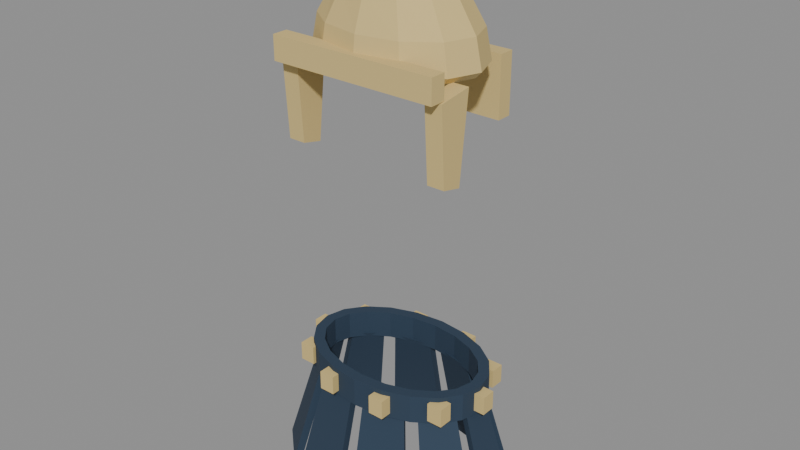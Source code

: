 # Source: roman-armor-v2.blend  (saved by Blender 5.2.44; exported with 4.5.12 LTS)
import bpy
from mathutils import Matrix  # noqa: F401  (used for matrix-valued properties, if any)

bpy.ops.wm.read_factory_settings(use_empty=True)
scene = bpy.context.scene
scene.name = 'Roman Armor V2 Refined'

# ---- materials (node trees are filled in below, after node groups)
mat_roman_v2_original_bronze_001 = bpy.data.materials.new('Roman_V2_Original_Bronze.001')
mat_roman_v2_original_bronze_001.diffuse_color = (0.6724, 0.5089, 0.2051, 1.0)
mat_roman_v2_original_skirt_001 = bpy.data.materials.new('Roman_V2_Original_Skirt.001')
mat_roman_v2_original_skirt_001.diffuse_color = (0.02217, 0.04519, 0.08022, 1.0)

# ---- material node trees
mat_roman_v2_original_bronze_001.use_nodes = True; mat_roman_v2_original_bronze_001.node_tree.nodes.clear()
_N = mat_roman_v2_original_bronze_001.node_tree.nodes; _L = mat_roman_v2_original_bronze_001.node_tree.links
n0 = _N.new('ShaderNodeBsdfPrincipled'); n0.name = 'Principled BSDF'; n0.location = (-200, 100)
n0.inputs[0].default_value = (0.6724, 0.5089, 0.2051, 1.0)
n0.inputs[2].default_value = 0.8
n0.inputs[10].default_value = 0.005
n1 = _N.new('ShaderNodeOutputMaterial'); n1.name = 'Material Output'; n1.location = (200, 100)
_L.new(n0.outputs[0], n1.inputs[0])
n1.is_active_output = True
mat_roman_v2_original_skirt_001.use_nodes = True; mat_roman_v2_original_skirt_001.node_tree.nodes.clear()
_N = mat_roman_v2_original_skirt_001.node_tree.nodes; _L = mat_roman_v2_original_skirt_001.node_tree.links
n0 = _N.new('ShaderNodeBsdfPrincipled'); n0.name = 'Principled BSDF'; n0.location = (-200, 100)
n0.inputs[0].default_value = (0.02217, 0.04519, 0.08022, 1.0)
n0.inputs[2].default_value = 0.8
n0.inputs[10].default_value = 0.005
n1 = _N.new('ShaderNodeOutputMaterial'); n1.name = 'Material Output'; n1.location = (200, 100)
_L.new(n0.outputs[0], n1.inputs[0])
n1.is_active_output = True

# ---- meshes
me_helmet_galea_001 = bpy.data.meshes.new('Helmet_Galea.001')
me_helmet_galea_001.from_pydata([(0.054, 0.0, 0.214), (0.04677, -0.019, 0.214), (0.027, -0.03291, 0.214), (3.307e-18, -0.038, 0.214), (-0.027, -0.03291, 0.214), (-0.04677, -0.019, 0.214), (-0.054, -4.654e-18, 0.214), (-0.04677, 0.019, 0.214), (-0.027, 0.03291, 0.214), (-9.92e-18, 0.038, 0.214), (0.027, 0.03291, 0.214), (0.04677, 0.019, 0.214), (0.05, 0.0, 0.232), (0.0433, -0.018, 0.232), (0.025, -0.03118, 0.232), (3.062e-18, -0.036, 0.232), (-0.025, -0.03118, 0.232), (-0.0433, -0.018, 0.232), (-0.05, -4.409e-18, 0.232), (-0.0433, 0.018, 0.232), (-0.025, 0.03118, 0.232), (-9.185e-18, 0.036, 0.232), (0.025, 0.03118, 0.232), (0.0433, 0.018, 0.232), (0.037, 0.0, 0.252), (0.03204, -0.0145, 0.252), (0.0185, -0.02511, 0.252), (2.266e-18, -0.029, 0.252), (-0.0185, -0.02511, 0.252), (-0.03204, -0.0145, 0.252), (-0.037, -3.551e-18, 0.252), (-0.03204, 0.0145, 0.252), (-0.0185, 0.02511, 0.252), (-6.797e-18, 0.029, 0.252), (0.0185, 0.02511, 0.252), (0.03204, 0.0145, 0.252), (0.018, 0.0, 0.266), (0.01559, -0.008, 0.266), (0.009, -0.01386, 0.266), (1.102e-18, -0.016, 0.266), (-0.009, -0.01386, 0.266), (-0.01559, -0.008, 0.266), (-0.018, -1.959e-18, 0.266), (-0.01559, 0.008, 0.266), (-0.009, 0.01386, 0.266), (-3.307e-18, 0.016, 0.266), (0.009, 0.01386, 0.266), (0.01559, 0.008, 0.266), (0.003, 0.0, 0.272), (0.002598, -0.0015, 0.272), (0.0015, -0.002598, 0.272), (1.837e-19, -0.003, 0.272), (-0.0015, -0.002598, 0.272), (-0.002598, -0.0015, 0.272), (-0.003, -3.674e-19, 0.272), (-0.002598, 0.0015, 0.272), (-0.0015, 0.002598, 0.272), (-5.511e-19, 0.003, 0.272), (0.0015, 0.002598, 0.272), (0.002598, 0.0015, 0.272), (0.05, 0.0, 0.21), (0.0433, -0.017, 0.21), (0.025, -0.02944, 0.21), (3.062e-18, -0.034, 0.21), (-0.025, -0.02944, 0.21), (-0.0433, -0.017, 0.21), (-0.05, -4.164e-18, 0.21), (-0.0433, 0.017, 0.21), (-0.025, 0.02944, 0.21), (-9.185e-18, 0.034, 0.21), (0.025, 0.02944, 0.21), (0.0433, 0.017, 0.21), (0.046, 0.0, 0.228), (0.03984, -0.016, 0.228), (0.023, -0.02771, 0.228), (2.817e-18, -0.032, 0.228), (-0.023, -0.02771, 0.228), (-0.03984, -0.016, 0.228), (-0.046, -3.919e-18, 0.228), (-0.03984, 0.016, 0.228), (-0.023, 0.02771, 0.228), (-8.45e-18, 0.032, 0.228), (0.023, 0.02771, 0.228), (0.03984, 0.016, 0.228), (0.033, 0.0, 0.248), (0.02858, -0.0125, 0.248), (0.0165, -0.02165, 0.248), (2.021e-18, -0.025, 0.248), (-0.0165, -0.02165, 0.248), (-0.02858, -0.0125, 0.248), (-0.033, -3.062e-18, 0.248), (-0.02858, 0.0125, 0.248), (-0.0165, 0.02165, 0.248), (-6.062e-18, 0.025, 0.248), (0.0165, 0.02165, 0.248), (0.02858, 0.0125, 0.248), (0.014, 0.0, 0.262), (0.01212, -0.006, 0.262), (0.007, -0.01039, 0.262), (8.573e-19, -0.012, 0.262), (-0.007, -0.01039, 0.262), (-0.01212, -0.006, 0.262), (-0.014, -1.47e-18, 0.262), (-0.01212, 0.006, 0.262), (-0.007, 0.01039, 0.262), (-2.572e-18, 0.012, 0.262), (0.007, 0.01039, 0.262), (0.01212, 0.006, 0.262), (0.001, 0.0, 0.268), (0.000866, -0.0005, 0.268), (0.0005, -0.000866, 0.268), (6.123e-20, -0.001, 0.268), (-0.0005, -0.000866, 0.268), (-0.000866, -0.0005, 0.268), (-0.001, -1.225e-19, 0.268), (-0.000866, 0.0005, 0.268), (-0.0005, 0.000866, 0.268), (-1.837e-19, 0.001, 0.268), (0.0005, 0.000866, 0.268), (0.000866, 0.0005, 0.268), (-0.054, -0.031, 0.2075), (0.054, -0.031, 0.2075), (0.054, -0.031, 0.2225), (-0.054, -0.031, 0.2225), (-0.054, -0.041, 0.2075), (0.054, -0.041, 0.2075), (0.054, -0.041, 0.2225), (-0.054, -0.041, 0.2225), (-0.044, -0.012, 0.21), (-0.044, -0.034, 0.207), (-0.044, -0.031, 0.159), (-0.044, -0.018, 0.156), (-0.055, -0.012, 0.21), (-0.055, -0.034, 0.207), (-0.055, -0.031, 0.159), (-0.055, -0.018, 0.156), (0.044, -0.012, 0.21), (0.044, -0.034, 0.207), (0.044, -0.031, 0.159), (0.044, -0.018, 0.156), (0.055, -0.012, 0.21), (0.055, -0.034, 0.207), (0.055, -0.031, 0.159), (0.055, -0.018, 0.156), (-0.043, 0.043, 0.175), (0.043, 0.043, 0.175), (0.043, 0.043, 0.213), (-0.043, 0.043, 0.213), (-0.043, 0.033, 0.175), (0.043, 0.033, 0.175), (0.043, 0.033, 0.213), (-0.043, 0.033, 0.213), (-0.013, 0.0105, 0.267), (0.013, 0.0105, 0.267), (0.013, 0.0105, 0.281), (-0.013, 0.0105, 0.281), (-0.013, -0.0105, 0.267), (0.013, -0.0105, 0.267), (0.013, -0.0105, 0.281), (-0.013, -0.0105, 0.281), (0.057, 0.0045, 0.009), (0.067, 0.0045, 0.009), (0.067, 0.0045, 0.021), (0.057, 0.0045, 0.021), (0.057, -0.0045, 0.009), (0.067, -0.0045, 0.009), (0.067, -0.0045, 0.021), (0.057, -0.0045, 0.021), (0.04516, -0.02077, 0.009), (0.05516, -0.02077, 0.009), (0.05516, -0.02077, 0.021), (0.04516, -0.02077, 0.021), (0.04516, -0.02977, 0.009), (0.05516, -0.02977, 0.009), (0.05516, -0.02977, 0.021), (0.04516, -0.02977, 0.021), (0.01416, -0.0364, 0.009), (0.02416, -0.0364, 0.009), (0.02416, -0.0364, 0.021), (0.01416, -0.0364, 0.021), (0.01416, -0.0454, 0.009), (0.02416, -0.0454, 0.009), (0.02416, -0.0454, 0.021), (0.01416, -0.0454, 0.021), (-0.02416, -0.0364, 0.009), (-0.01416, -0.0364, 0.009), (-0.01416, -0.0364, 0.021), (-0.02416, -0.0364, 0.021), (-0.02416, -0.0454, 0.009), (-0.01416, -0.0454, 0.009), (-0.01416, -0.0454, 0.021), (-0.02416, -0.0454, 0.021), (-0.05516, -0.02077, 0.009), (-0.04516, -0.02077, 0.009), (-0.04516, -0.02077, 0.021), (-0.05516, -0.02077, 0.021), (-0.05516, -0.02977, 0.009), (-0.04516, -0.02977, 0.009), (-0.04516, -0.02977, 0.021), (-0.05516, -0.02977, 0.021), (-0.067, 0.0045, 0.009), (-0.057, 0.0045, 0.009), (-0.057, 0.0045, 0.021), (-0.067, 0.0045, 0.021), (-0.067, -0.0045, 0.009), (-0.057, -0.0045, 0.009), (-0.057, -0.0045, 0.021), (-0.067, -0.0045, 0.021), (-0.05516, 0.02977, 0.009), (-0.04516, 0.02977, 0.009), (-0.04516, 0.02977, 0.021), (-0.05516, 0.02977, 0.021), (-0.05516, 0.02077, 0.009), (-0.04516, 0.02077, 0.009), (-0.04516, 0.02077, 0.021), (-0.05516, 0.02077, 0.021), (-0.02416, 0.0454, 0.009), (-0.01416, 0.0454, 0.009), (-0.01416, 0.0454, 0.021), (-0.02416, 0.0454, 0.021), (-0.02416, 0.0364, 0.009), (-0.01416, 0.0364, 0.009), (-0.01416, 0.0364, 0.021), (-0.02416, 0.0364, 0.021), (0.01416, 0.0454, 0.009), (0.02416, 0.0454, 0.009), (0.02416, 0.0454, 0.021), (0.01416, 0.0454, 0.021), (0.01416, 0.0364, 0.009), (0.02416, 0.0364, 0.009), (0.02416, 0.0364, 0.021), (0.01416, 0.0364, 0.021), (0.04516, 0.02977, 0.009), (0.05516, 0.02977, 0.009), (0.05516, 0.02977, 0.021), (0.04516, 0.02977, 0.021), (0.04516, 0.02077, 0.009), (0.05516, 0.02077, 0.009), (0.05516, 0.02077, 0.021), (0.04516, 0.02077, 0.021)], [], [(0, 12, 13, 1), (1, 13, 14, 2), (2, 14, 15, 3), (3, 15, 16, 4), (4, 16, 17, 5), (5, 17, 18, 6), (6, 18, 19, 7), (7, 19, 20, 8), (8, 20, 21, 9), (9, 21, 22, 10), (10, 22, 23, 11), (11, 23, 12, 0), (12, 24, 25, 13), (13, 25, 26, 14), (14, 26, 27, 15), (15, 27, 28, 16), (16, 28, 29, 17), (17, 29, 30, 18), (18, 30, 31, 19), (19, 31, 32, 20), (20, 32, 33, 21), (21, 33, 34, 22), (22, 34, 35, 23), (23, 35, 24, 12), (24, 36, 37, 25), (25, 37, 38, 26), (26, 38, 39, 27), (27, 39, 40, 28), (28, 40, 41, 29), (29, 41, 42, 30), (30, 42, 43, 31), (31, 43, 44, 32), (32, 44, 45, 33), (33, 45, 46, 34), (34, 46, 47, 35), (35, 47, 36, 24), (36, 48, 49, 37), (37, 49, 50, 38), (38, 50, 51, 39), (39, 51, 52, 40), (40, 52, 53, 41), (41, 53, 54, 42), (42, 54, 55, 43), (43, 55, 56, 44), (44, 56, 57, 45), (45, 57, 58, 46), (46, 58, 59, 47), (47, 59, 48, 36), (48, 59, 58, 57, 56, 55, 54, 53, 52, 51, 50, 49), (60, 61, 73, 72), (61, 62, 74, 73), (62, 63, 75, 74), (63, 64, 76, 75), (64, 65, 77, 76), (65, 66, 78, 77), (66, 67, 79, 78), (67, 68, 80, 79), (68, 69, 81, 80), (69, 70, 82, 81), (70, 71, 83, 82), (71, 60, 72, 83), (72, 73, 85, 84), (73, 74, 86, 85), (74, 75, 87, 86), (75, 76, 88, 87), (76, 77, 89, 88), (77, 78, 90, 89), (78, 79, 91, 90), (79, 80, 92, 91), (80, 81, 93, 92), (81, 82, 94, 93), (82, 83, 95, 94), (83, 72, 84, 95), (84, 85, 97, 96), (85, 86, 98, 97), (86, 87, 99, 98), (87, 88, 100, 99), (88, 89, 101, 100), (89, 90, 102, 101), (90, 91, 103, 102), (91, 92, 104, 103), (92, 93, 105, 104), (93, 94, 106, 105), (94, 95, 107, 106), (95, 84, 96, 107), (96, 97, 109, 108), (97, 98, 110, 109), (98, 99, 111, 110), (99, 100, 112, 111), (100, 101, 113, 112), (101, 102, 114, 113), (102, 103, 115, 114), (103, 104, 116, 115), (104, 105, 117, 116), (105, 106, 118, 117), (106, 107, 119, 118), (107, 96, 108, 119), (108, 109, 110, 111, 112, 113, 114, 115, 116, 117, 118, 119), (0, 1, 61, 60), (1, 2, 62, 61), (2, 3, 63, 62), (3, 4, 64, 63), (4, 5, 65, 64), (5, 6, 66, 65), (6, 7, 67, 66), (7, 8, 68, 67), (8, 9, 69, 68), (9, 10, 70, 69), (10, 11, 71, 70), (11, 0, 60, 71), (120, 123, 122, 121), (124, 125, 126, 127), (120, 121, 125, 124), (121, 122, 126, 125), (122, 123, 127, 126), (123, 120, 124, 127), (128, 129, 130, 131), (132, 135, 134, 133), (128, 132, 133, 129), (129, 133, 134, 130), (130, 134, 135, 131), (131, 135, 132, 128), (136, 139, 138, 137), (140, 141, 142, 143), (136, 137, 141, 140), (137, 138, 142, 141), (138, 139, 143, 142), (139, 136, 140, 143), (144, 147, 146, 145), (148, 149, 150, 151), (144, 145, 149, 148), (145, 146, 150, 149), (146, 147, 151, 150), (147, 144, 148, 151), (152, 155, 154, 153), (156, 157, 158, 159), (152, 153, 157, 156), (153, 154, 158, 157), (154, 155, 159, 158), (155, 152, 156, 159), (160, 163, 162, 161), (164, 165, 166, 167), (160, 161, 165, 164), (161, 162, 166, 165), (162, 163, 167, 166), (163, 160, 164, 167), (168, 171, 170, 169), (172, 173, 174, 175), (168, 169, 173, 172), (169, 170, 174, 173), (170, 171, 175, 174), (171, 168, 172, 175), (176, 179, 178, 177), (180, 181, 182, 183), (176, 177, 181, 180), (177, 178, 182, 181), (178, 179, 183, 182), (179, 176, 180, 183), (184, 187, 186, 185), (188, 189, 190, 191), (184, 185, 189, 188), (185, 186, 190, 189), (186, 187, 191, 190), (187, 184, 188, 191), (192, 195, 194, 193), (196, 197, 198, 199), (192, 193, 197, 196), (193, 194, 198, 197), (194, 195, 199, 198), (195, 192, 196, 199), (200, 203, 202, 201), (204, 205, 206, 207), (200, 201, 205, 204), (201, 202, 206, 205), (202, 203, 207, 206), (203, 200, 204, 207), (208, 211, 210, 209), (212, 213, 214, 215), (208, 209, 213, 212), (209, 210, 214, 213), (210, 211, 215, 214), (211, 208, 212, 215), (216, 219, 218, 217), (220, 221, 222, 223), (216, 217, 221, 220), (217, 218, 222, 221), (218, 219, 223, 222), (219, 216, 220, 223), (224, 227, 226, 225), (228, 229, 230, 231), (224, 225, 229, 228), (225, 226, 230, 229), (226, 227, 231, 230), (227, 224, 228, 231), (232, 235, 234, 233), (236, 237, 238, 239), (232, 233, 237, 236), (233, 234, 238, 237), (234, 235, 239, 238), (235, 232, 236, 239)])
me_helmet_galea_001.materials.append(mat_roman_v2_original_bronze_001)
me_helmet_galea_001.update()
me_skirt_ten_separated_lames_001 = bpy.data.meshes.new('Skirt_Ten_Separated_Lames.001')
me_skirt_ten_separated_lames_001.from_pydata([(0.0583, 0.00946, 0.008), (0.0583, -0.00946, 0.008), (0.08065, 0.01324, -0.062), (0.08065, -0.01324, -0.062), (0.05344, 0.008277, 0.008), (0.05344, -0.008277, 0.008), (0.07579, 0.01206, -0.062), (0.07579, -0.01206, -0.062), (0.0555, -0.01519, 0.008), (0.03882, -0.0305, 0.008), (0.07678, -0.02127, -0.062), (0.05371, -0.0427, -0.062), (0.05088, -0.01329, 0.008), (0.03559, -0.02669, 0.008), (0.07216, -0.01937, -0.062), (0.05047, -0.03888, -0.062), (0.03151, -0.03404, 0.008), (0.00452, -0.03989, 0.008), (0.04359, -0.04766, -0.062), (0.006252, -0.05584, -0.062), (0.02888, -0.02978, 0.008), (0.004143, -0.0349, 0.008), (0.04096, -0.0434, -0.062), (0.005875, -0.05086, -0.062), (-0.00452, -0.03989, 0.008), (-0.03151, -0.03404, 0.008), (-0.006252, -0.05584, -0.062), (-0.04359, -0.04766, -0.062), (-0.004143, -0.0349, 0.008), (-0.02888, -0.02978, 0.008), (-0.005875, -0.05086, -0.062), (-0.04096, -0.0434, -0.062), (-0.03882, -0.0305, 0.008), (-0.0555, -0.01519, 0.008), (-0.05371, -0.0427, -0.062), (-0.07678, -0.02127, -0.062), (-0.03559, -0.02669, 0.008), (-0.05088, -0.01329, 0.008), (-0.05047, -0.03888, -0.062), (-0.07216, -0.01937, -0.062), (-0.0583, -0.00946, 0.008), (-0.0583, 0.00946, 0.008), (-0.08065, -0.01324, -0.062), (-0.08065, 0.01324, -0.062), (-0.05344, -0.008277, 0.008), (-0.05344, 0.008277, 0.008), (-0.07579, -0.01206, -0.062), (-0.07579, 0.01206, -0.062), (-0.0555, 0.01519, 0.008), (-0.03882, 0.0305, 0.008), (-0.07678, 0.02127, -0.062), (-0.05371, 0.0427, -0.062), (-0.05088, 0.01329, 0.008), (-0.03559, 0.02669, 0.008), (-0.07216, 0.01937, -0.062), (-0.05047, 0.03888, -0.062), (-0.03151, 0.03404, 0.008), (-0.00452, 0.03989, 0.008), (-0.04359, 0.04766, -0.062), (-0.006252, 0.05584, -0.062), (-0.02888, 0.02978, 0.008), (-0.004143, 0.0349, 0.008), (-0.04096, 0.0434, -0.062), (-0.005875, 0.05086, -0.062), (0.00452, 0.03989, 0.008), (0.03151, 0.03404, 0.008), (0.006252, 0.05584, -0.062), (0.04359, 0.04766, -0.062), (0.004143, 0.0349, 0.008), (0.02888, 0.02978, 0.008), (0.005875, 0.05086, -0.062), (0.04096, 0.0434, -0.062), (0.03882, 0.0305, 0.008), (0.0555, 0.01519, 0.008), (0.05371, 0.0427, -0.062), (0.07678, 0.02127, -0.062), (0.03559, 0.02669, 0.008), (0.05088, 0.01329, 0.008), (0.05047, 0.03888, -0.062), (0.07216, 0.01937, -0.062)], [], [(0, 1, 3, 2), (4, 6, 7, 5), (0, 4, 5, 1), (2, 3, 7, 6), (0, 2, 6, 4), (1, 5, 7, 3), (8, 9, 11, 10), (12, 14, 15, 13), (8, 12, 13, 9), (10, 11, 15, 14), (8, 10, 14, 12), (9, 13, 15, 11), (16, 17, 19, 18), (20, 22, 23, 21), (16, 20, 21, 17), (18, 19, 23, 22), (16, 18, 22, 20), (17, 21, 23, 19), (24, 25, 27, 26), (28, 30, 31, 29), (24, 28, 29, 25), (26, 27, 31, 30), (24, 26, 30, 28), (25, 29, 31, 27), (32, 33, 35, 34), (36, 38, 39, 37), (32, 36, 37, 33), (34, 35, 39, 38), (32, 34, 38, 36), (33, 37, 39, 35), (40, 41, 43, 42), (44, 46, 47, 45), (40, 44, 45, 41), (42, 43, 47, 46), (40, 42, 46, 44), (41, 45, 47, 43), (48, 49, 51, 50), (52, 54, 55, 53), (48, 52, 53, 49), (50, 51, 55, 54), (48, 50, 54, 52), (49, 53, 55, 51), (56, 57, 59, 58), (60, 62, 63, 61), (56, 60, 61, 57), (58, 59, 63, 62), (56, 58, 62, 60), (57, 61, 63, 59), (64, 65, 67, 66), (68, 70, 71, 69), (64, 68, 69, 65), (66, 67, 71, 70), (64, 66, 70, 68), (65, 69, 71, 67), (72, 73, 75, 74), (76, 78, 79, 77), (72, 76, 77, 73), (74, 75, 79, 78), (72, 74, 78, 76), (73, 77, 79, 75)])
me_skirt_ten_separated_lames_001.materials.append(mat_roman_v2_original_skirt_001)
me_skirt_ten_separated_lames_001.update()
me_waist_belt_001 = bpy.data.meshes.new('Waist_Belt.001')
me_waist_belt_001.from_pydata([(0.061, 0.0, 0.006), (0.05801, -0.01298, 0.006), (0.04935, -0.02469, 0.006), (0.03585, -0.03398, 0.006), (0.01885, -0.03994, 0.006), (3.735e-18, -0.042, 0.006), (-0.01885, -0.03994, 0.006), (-0.03585, -0.03398, 0.006), (-0.04935, -0.02469, 0.006), (-0.05801, -0.01298, 0.006), (-0.061, -5.144e-18, 0.006), (-0.05801, 0.01298, 0.006), (-0.04935, 0.02469, 0.006), (-0.03585, 0.03398, 0.006), (-0.01885, 0.03994, 0.006), (-1.121e-17, 0.042, 0.006), (0.01885, 0.03994, 0.006), (0.03585, 0.03398, 0.006), (0.04935, 0.02469, 0.006), (0.05801, 0.01298, 0.006), (0.054, 0.0, 0.006), (0.05136, -0.01082, 0.006), (0.04369, -0.02057, 0.006), (0.03174, -0.02832, 0.006), (0.01669, -0.03329, 0.006), (3.307e-18, -0.035, 0.006), (-0.01669, -0.03329, 0.006), (-0.03174, -0.02832, 0.006), (-0.04369, -0.02057, 0.006), (-0.05136, -0.01082, 0.006), (-0.054, -4.286e-18, 0.006), (-0.05136, 0.01082, 0.006), (-0.04369, 0.02057, 0.006), (-0.03174, 0.02832, 0.006), (-0.01669, 0.03329, 0.006), (-9.92e-18, 0.035, 0.006), (0.01669, 0.03329, 0.006), (0.03174, 0.02832, 0.006), (0.04369, 0.02057, 0.006), (0.05136, 0.01082, 0.006), (0.061, 0.0, 0.024), (0.05801, -0.01298, 0.024), (0.04935, -0.02469, 0.024), (0.03585, -0.03398, 0.024), (0.01885, -0.03994, 0.024), (3.735e-18, -0.042, 0.024), (-0.01885, -0.03994, 0.024), (-0.03585, -0.03398, 0.024), (-0.04935, -0.02469, 0.024), (-0.05801, -0.01298, 0.024), (-0.061, -5.144e-18, 0.024), (-0.05801, 0.01298, 0.024), (-0.04935, 0.02469, 0.024), (-0.03585, 0.03398, 0.024), (-0.01885, 0.03994, 0.024), (-1.121e-17, 0.042, 0.024), (0.01885, 0.03994, 0.024), (0.03585, 0.03398, 0.024), (0.04935, 0.02469, 0.024), (0.05801, 0.01298, 0.024), (0.054, 0.0, 0.024), (0.05136, -0.01082, 0.024), (0.04369, -0.02057, 0.024), (0.03174, -0.02832, 0.024), (0.01669, -0.03329, 0.024), (3.307e-18, -0.035, 0.024), (-0.01669, -0.03329, 0.024), (-0.03174, -0.02832, 0.024), (-0.04369, -0.02057, 0.024), (-0.05136, -0.01082, 0.024), (-0.054, -4.286e-18, 0.024), (-0.05136, 0.01082, 0.024), (-0.04369, 0.02057, 0.024), (-0.03174, 0.02832, 0.024), (-0.01669, 0.03329, 0.024), (-9.92e-18, 0.035, 0.024), (0.01669, 0.03329, 0.024), (0.03174, 0.02832, 0.024), (0.04369, 0.02057, 0.024), (0.05136, 0.01082, 0.024)], [], [(0, 40, 41, 1), (20, 21, 61, 60), (0, 1, 21, 20), (40, 60, 61, 41), (1, 41, 42, 2), (21, 22, 62, 61), (1, 2, 22, 21), (41, 61, 62, 42), (2, 42, 43, 3), (22, 23, 63, 62), (2, 3, 23, 22), (42, 62, 63, 43), (3, 43, 44, 4), (23, 24, 64, 63), (3, 4, 24, 23), (43, 63, 64, 44), (4, 44, 45, 5), (24, 25, 65, 64), (4, 5, 25, 24), (44, 64, 65, 45), (5, 45, 46, 6), (25, 26, 66, 65), (5, 6, 26, 25), (45, 65, 66, 46), (6, 46, 47, 7), (26, 27, 67, 66), (6, 7, 27, 26), (46, 66, 67, 47), (7, 47, 48, 8), (27, 28, 68, 67), (7, 8, 28, 27), (47, 67, 68, 48), (8, 48, 49, 9), (28, 29, 69, 68), (8, 9, 29, 28), (48, 68, 69, 49), (9, 49, 50, 10), (29, 30, 70, 69), (9, 10, 30, 29), (49, 69, 70, 50), (10, 50, 51, 11), (30, 31, 71, 70), (10, 11, 31, 30), (50, 70, 71, 51), (11, 51, 52, 12), (31, 32, 72, 71), (11, 12, 32, 31), (51, 71, 72, 52), (12, 52, 53, 13), (32, 33, 73, 72), (12, 13, 33, 32), (52, 72, 73, 53), (13, 53, 54, 14), (33, 34, 74, 73), (13, 14, 34, 33), (53, 73, 74, 54), (14, 54, 55, 15), (34, 35, 75, 74), (14, 15, 35, 34), (54, 74, 75, 55), (15, 55, 56, 16), (35, 36, 76, 75), (15, 16, 36, 35), (55, 75, 76, 56), (16, 56, 57, 17), (36, 37, 77, 76), (16, 17, 37, 36), (56, 76, 77, 57), (17, 57, 58, 18), (37, 38, 78, 77), (17, 18, 38, 37), (57, 77, 78, 58), (18, 58, 59, 19), (38, 39, 79, 78), (18, 19, 39, 38), (58, 78, 79, 59), (19, 59, 40, 0), (39, 20, 60, 79), (19, 0, 20, 39), (59, 79, 60, 40)])
me_waist_belt_001.materials.append(mat_roman_v2_original_skirt_001)
me_waist_belt_001.update()

# ---- objects
ob_roman_armor_v2_bodylocal_001 = bpy.data.objects.new('Roman_Armor_V2_BodyLocal.001', None)
ob_helmet_galea_001 = bpy.data.objects.new('Helmet_Galea.001', me_helmet_galea_001)
ob_skirt_ten_separated_lames_001 = bpy.data.objects.new('Skirt_Ten_Separated_Lames.001', me_skirt_ten_separated_lames_001)
ob_waist_belt_001 = bpy.data.objects.new('Waist_Belt.001', me_waist_belt_001)

# ---- transforms, parenting, visibility, modifiers, constraints
ob_roman_armor_v2_bodylocal_001.location = (0.0, 0.0, 0.0)
ob_helmet_galea_001.parent = ob_roman_armor_v2_bodylocal_001
ob_helmet_galea_001.location = (0.0, 0.0, 0.0)
ob_skirt_ten_separated_lames_001.parent = ob_roman_armor_v2_bodylocal_001
ob_skirt_ten_separated_lames_001.location = (0.0, 0.0, 0.0)
ob_waist_belt_001.parent = ob_roman_armor_v2_bodylocal_001
ob_waist_belt_001.location = (0.0, 0.0, 0.0)

# ---- collection membership
scene.collection.objects.link(ob_roman_armor_v2_bodylocal_001)
scene.collection.objects.link(ob_helmet_galea_001)
scene.collection.objects.link(ob_skirt_ten_separated_lames_001)
scene.collection.objects.link(ob_waist_belt_001)

# ---- scene / render settings (as saved in the file)
scene.frame_start = 1; scene.frame_end = 250; scene.frame_set(1)
scene.render.engine = 'BLENDER_EEVEE_NEXT'
scene.render.image_settings.exr_codec = 'NONE'
scene.render.use_bake_clear = False
scene.render.bake_margin = 0
scene.render.bake_bias = 0.0
scene.render.bake_samples = 0
scene.render.simplify_subdivision_render = 0
scene.render.simplify_child_particles_render = 0.0
scene.render.compositor_device = 'GPU'
scene.eevee.use_volume_custom_range = False
scene.eevee.gtao_distance = 0.0
scene.eevee.use_fast_gi = False
scene.eevee.fast_gi_thickness_near = 0.1
scene.eevee.fast_gi_thickness_far = 0.0
scene.eevee.ray_tracing_options.screen_trace_thickness = 0.1
bpy.context.view_layer.update()

# ---- added for rendering (the .blend has no active camera and no usable light): camera, sun + grey world if the file has none
cam_auto = bpy.data.cameras.new('AutoCamera')
cam_auto.lens = 50.0
cam_auto.sensor_width = 36.0
cam_auto.clip_end = 1000.0
ob_auto_camera = bpy.data.objects.new('AutoCamera', cam_auto)
scene.collection.objects.link(ob_auto_camera)
ob_auto_camera.location = (0.365594, -0.438713, 0.401975)
ob_auto_camera.rotation_euler = (1.09748, -7.21219e-08, 0.694738)
scene.camera = ob_auto_camera
light_auto_sun = bpy.data.lights.new('AutoSun', 'SUN')
light_auto_sun.energy = 3.0
light_auto_sun.angle = 0.0523599
ob_auto_sun = bpy.data.objects.new('AutoSun', light_auto_sun)
scene.collection.objects.link(ob_auto_sun)
ob_auto_sun.rotation_euler = (0.872665, 0.174533, 0.523599)
if scene.world is None:
    world_auto = bpy.data.worlds.new('AutoWorld')
    world_auto.color = (0.3, 0.3, 0.3)
    scene.world = world_auto
bpy.context.view_layer.update()

